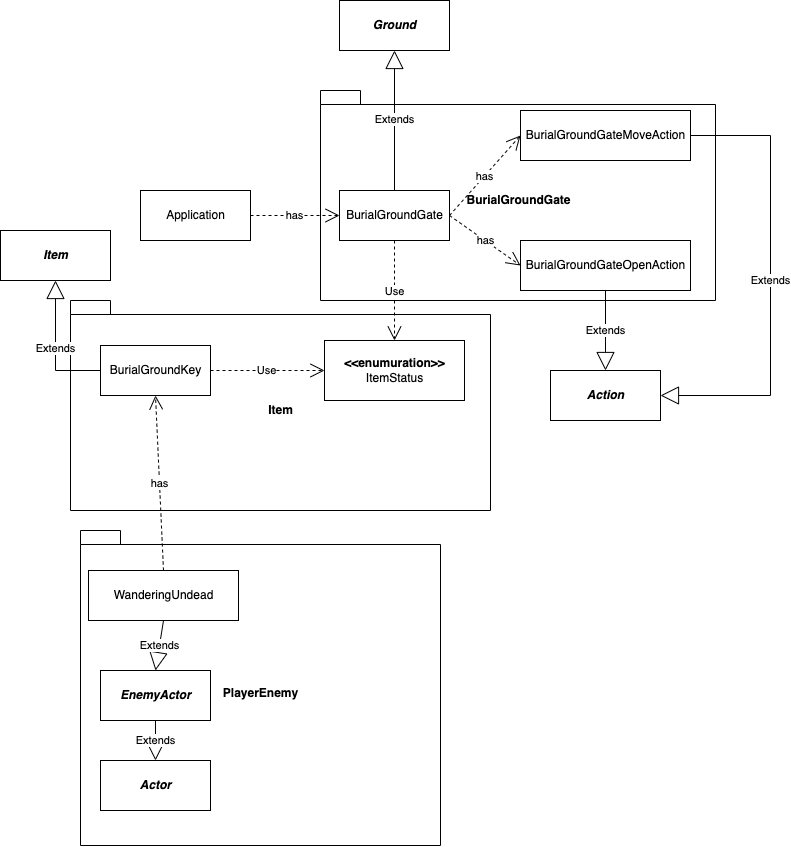

The diagram above was exported from draw.io. Its source (the exported page's mxGraphModel, read from the mxfile embedded in the PNG):
<mxGraphModel dx="1240" dy="1149" grid="1" gridSize="10" guides="1" tooltips="1" connect="1" arrows="1" fold="1" page="1" pageScale="1" pageWidth="827" pageHeight="1169" math="0" shadow="0">
  <root>
    <mxCell id="0" />
    <mxCell id="1" parent="0" />
    <mxCell id="V6QfpplSM5w0dUirQITO-27" value="Item" style="shape=folder;fontStyle=1;spacingTop=10;tabWidth=40;tabHeight=14;tabPosition=left;html=1;" parent="1" vertex="1">
      <mxGeometry x="90" y="480" width="420" height="210" as="geometry" />
    </mxCell>
    <mxCell id="V6QfpplSM5w0dUirQITO-17" value="BurialGroundGate" style="shape=folder;fontStyle=1;spacingTop=10;tabWidth=40;tabHeight=14;tabPosition=left;html=1;" parent="1" vertex="1">
      <mxGeometry x="340" y="270" width="395" height="210" as="geometry" />
    </mxCell>
    <mxCell id="zVpqTfb2uJKFw7klmA1o-8" value="&lt;b&gt;&lt;i&gt;Ground&lt;/i&gt;&lt;/b&gt;" style="html=1;" parent="1" vertex="1">
      <mxGeometry x="359" y="180" width="110" height="50" as="geometry" />
    </mxCell>
    <mxCell id="6xQDy9n4e76Tf01L5Hqc-2" value="BurialGroundGate" style="html=1;" parent="1" vertex="1">
      <mxGeometry x="359" y="370" width="110" height="50" as="geometry" />
    </mxCell>
    <mxCell id="6xQDy9n4e76Tf01L5Hqc-3" value="Extends" style="endArrow=block;endSize=16;endFill=0;html=1;rounded=0;entryX=0.5;entryY=1;entryDx=0;entryDy=0;exitX=0.5;exitY=0;exitDx=0;exitDy=0;" parent="1" source="6xQDy9n4e76Tf01L5Hqc-2" target="zVpqTfb2uJKFw7klmA1o-8" edge="1">
      <mxGeometry width="160" relative="1" as="geometry">
        <mxPoint x="594" y="380" as="sourcePoint" />
        <mxPoint x="594" y="300" as="targetPoint" />
      </mxGeometry>
    </mxCell>
    <mxCell id="6xQDy9n4e76Tf01L5Hqc-7" value="BurialGroundKey" style="html=1;" parent="1" vertex="1">
      <mxGeometry x="120" y="525" width="110" height="50" as="geometry" />
    </mxCell>
    <mxCell id="V6QfpplSM5w0dUirQITO-7" value="Application" style="html=1;" parent="1" vertex="1">
      <mxGeometry x="160" y="370" width="110" height="50" as="geometry" />
    </mxCell>
    <mxCell id="V6QfpplSM5w0dUirQITO-10" value="&lt;b&gt;&amp;lt;&amp;lt;enumuration&amp;gt;&amp;gt;&lt;br&gt;&lt;/b&gt;ItemStatus" style="html=1;" parent="1" vertex="1">
      <mxGeometry x="344" y="520" width="140" height="60" as="geometry" />
    </mxCell>
    <mxCell id="V6QfpplSM5w0dUirQITO-11" value="BurialGroundGateMoveAction" style="html=1;" parent="1" vertex="1">
      <mxGeometry x="540" y="290" width="170" height="50" as="geometry" />
    </mxCell>
    <mxCell id="V6QfpplSM5w0dUirQITO-12" value="BurialGroundGateOpenAction" style="html=1;" parent="1" vertex="1">
      <mxGeometry x="540" y="420" width="170" height="50" as="geometry" />
    </mxCell>
    <mxCell id="V6QfpplSM5w0dUirQITO-26" value="Use" style="endArrow=open;endSize=12;dashed=1;html=1;rounded=0;exitX=1;exitY=0.5;exitDx=0;exitDy=0;" parent="1" source="6xQDy9n4e76Tf01L5Hqc-7" target="V6QfpplSM5w0dUirQITO-10" edge="1">
      <mxGeometry width="160" relative="1" as="geometry">
        <mxPoint x="424" y="580" as="sourcePoint" />
        <mxPoint x="280" y="550" as="targetPoint" />
      </mxGeometry>
    </mxCell>
    <mxCell id="V6QfpplSM5w0dUirQITO-30" value="Use" style="endArrow=open;endSize=12;dashed=1;html=1;rounded=0;exitX=0.5;exitY=1;exitDx=0;exitDy=0;entryX=0.5;entryY=0;entryDx=0;entryDy=0;" parent="1" source="6xQDy9n4e76Tf01L5Hqc-2" target="V6QfpplSM5w0dUirQITO-10" edge="1">
      <mxGeometry width="160" relative="1" as="geometry">
        <mxPoint x="240" y="560" as="sourcePoint" />
        <mxPoint x="339" y="560" as="targetPoint" />
      </mxGeometry>
    </mxCell>
    <mxCell id="V6QfpplSM5w0dUirQITO-35" value="&lt;b&gt;&lt;i&gt;Action&lt;/i&gt;&lt;/b&gt;" style="html=1;" parent="1" vertex="1">
      <mxGeometry x="570" y="550" width="110" height="50" as="geometry" />
    </mxCell>
    <mxCell id="V6QfpplSM5w0dUirQITO-36" value="Extends" style="endArrow=block;endSize=16;endFill=0;html=1;rounded=0;entryX=0.5;entryY=0;entryDx=0;entryDy=0;exitX=0.5;exitY=1;exitDx=0;exitDy=0;" parent="1" source="V6QfpplSM5w0dUirQITO-12" target="V6QfpplSM5w0dUirQITO-35" edge="1">
      <mxGeometry width="160" relative="1" as="geometry">
        <mxPoint x="645" y="290" as="sourcePoint" />
        <mxPoint x="594" y="525" as="targetPoint" />
      </mxGeometry>
    </mxCell>
    <mxCell id="V6QfpplSM5w0dUirQITO-37" value="Extends" style="endArrow=block;endSize=16;endFill=0;html=1;rounded=0;entryX=1;entryY=0.5;entryDx=0;entryDy=0;exitX=1;exitY=0.5;exitDx=0;exitDy=0;" parent="1" source="V6QfpplSM5w0dUirQITO-11" target="V6QfpplSM5w0dUirQITO-35" edge="1">
      <mxGeometry width="160" relative="1" as="geometry">
        <mxPoint x="635" y="480" as="sourcePoint" />
        <mxPoint x="635" y="560" as="targetPoint" />
        <Array as="points">
          <mxPoint x="790" y="315" />
          <mxPoint x="790" y="575" />
        </Array>
      </mxGeometry>
    </mxCell>
    <mxCell id="V6QfpplSM5w0dUirQITO-38" value="has" style="endArrow=open;endSize=12;dashed=1;html=1;rounded=0;entryX=0;entryY=0.5;entryDx=0;entryDy=0;exitX=1;exitY=0.5;exitDx=0;exitDy=0;" parent="1" source="V6QfpplSM5w0dUirQITO-7" target="6xQDy9n4e76Tf01L5Hqc-2" edge="1">
      <mxGeometry width="160" relative="1" as="geometry">
        <mxPoint x="270" y="390" as="sourcePoint" />
        <mxPoint x="384" y="394.72" as="targetPoint" />
      </mxGeometry>
    </mxCell>
    <mxCell id="g57hhH64ut2Sb58yqYxn-1" value="has" style="endArrow=open;endSize=12;dashed=1;html=1;rounded=0;entryX=0;entryY=0.5;entryDx=0;entryDy=0;exitX=1;exitY=0.5;exitDx=0;exitDy=0;" edge="1" parent="1" source="6xQDy9n4e76Tf01L5Hqc-2" target="V6QfpplSM5w0dUirQITO-11">
      <mxGeometry width="160" relative="1" as="geometry">
        <mxPoint x="280" y="405" as="sourcePoint" />
        <mxPoint x="369" y="405" as="targetPoint" />
      </mxGeometry>
    </mxCell>
    <mxCell id="g57hhH64ut2Sb58yqYxn-2" value="has" style="endArrow=open;endSize=12;dashed=1;html=1;rounded=0;entryX=0;entryY=0.5;entryDx=0;entryDy=0;exitX=1;exitY=0.5;exitDx=0;exitDy=0;" edge="1" parent="1" source="6xQDy9n4e76Tf01L5Hqc-2" target="V6QfpplSM5w0dUirQITO-12">
      <mxGeometry width="160" relative="1" as="geometry">
        <mxPoint x="479" y="405" as="sourcePoint" />
        <mxPoint x="550" y="325" as="targetPoint" />
      </mxGeometry>
    </mxCell>
    <mxCell id="g57hhH64ut2Sb58yqYxn-3" value="PlayerEnemy" style="shape=folder;fontStyle=1;spacingTop=10;tabWidth=40;tabHeight=14;tabPosition=left;html=1;" vertex="1" parent="1">
      <mxGeometry x="100" y="710" width="360" height="315" as="geometry" />
    </mxCell>
    <mxCell id="g57hhH64ut2Sb58yqYxn-4" value="WanderingUndead" style="html=1;" vertex="1" parent="1">
      <mxGeometry x="108" y="750" width="150" height="50" as="geometry" />
    </mxCell>
    <mxCell id="g57hhH64ut2Sb58yqYxn-5" value="&lt;b&gt;&lt;i&gt;EnemyActor&lt;/i&gt;&lt;/b&gt;" style="html=1;" vertex="1" parent="1">
      <mxGeometry x="120" y="850" width="110" height="50" as="geometry" />
    </mxCell>
    <mxCell id="g57hhH64ut2Sb58yqYxn-6" value="Extends" style="endArrow=block;endSize=16;endFill=0;html=1;rounded=0;entryX=0.5;entryY=0;entryDx=0;entryDy=0;exitX=0.5;exitY=1;exitDx=0;exitDy=0;" edge="1" parent="1" source="g57hhH64ut2Sb58yqYxn-4" target="g57hhH64ut2Sb58yqYxn-5">
      <mxGeometry width="160" relative="1" as="geometry">
        <mxPoint x="215" y="750" as="sourcePoint" />
        <mxPoint x="215" y="810" as="targetPoint" />
      </mxGeometry>
    </mxCell>
    <mxCell id="g57hhH64ut2Sb58yqYxn-7" value="&lt;b&gt;&lt;i&gt;Actor&lt;/i&gt;&lt;/b&gt;" style="html=1;" vertex="1" parent="1">
      <mxGeometry x="120" y="940" width="110" height="50" as="geometry" />
    </mxCell>
    <mxCell id="g57hhH64ut2Sb58yqYxn-8" value="Extends" style="endArrow=block;endSize=16;endFill=0;html=1;rounded=0;exitX=0.5;exitY=1;exitDx=0;exitDy=0;" edge="1" parent="1" source="g57hhH64ut2Sb58yqYxn-5" target="g57hhH64ut2Sb58yqYxn-7">
      <mxGeometry width="160" relative="1" as="geometry">
        <mxPoint x="225" y="760" as="sourcePoint" />
        <mxPoint x="225" y="820" as="targetPoint" />
      </mxGeometry>
    </mxCell>
    <mxCell id="V6QfpplSM5w0dUirQITO-39" value="has" style="endArrow=open;endSize=12;dashed=1;html=1;rounded=0;entryX=0.5;entryY=1;entryDx=0;entryDy=0;exitX=0.5;exitY=0;exitDx=0;exitDy=0;" parent="1" source="g57hhH64ut2Sb58yqYxn-4" target="6xQDy9n4e76Tf01L5Hqc-7" edge="1">
      <mxGeometry width="160" relative="1" as="geometry">
        <mxPoint x="175" y="709.9999999999998" as="sourcePoint" />
        <mxPoint x="369" y="405" as="targetPoint" />
      </mxGeometry>
    </mxCell>
    <mxCell id="g57hhH64ut2Sb58yqYxn-9" value="&lt;b&gt;&lt;i&gt;Item&lt;/i&gt;&lt;/b&gt;" style="html=1;" vertex="1" parent="1">
      <mxGeometry x="20" y="410" width="110" height="50" as="geometry" />
    </mxCell>
    <mxCell id="g57hhH64ut2Sb58yqYxn-10" value="Extends" style="endArrow=block;endSize=16;endFill=0;html=1;rounded=0;exitX=0;exitY=0.5;exitDx=0;exitDy=0;entryX=0.5;entryY=1;entryDx=0;entryDy=0;" edge="1" parent="1" source="6xQDy9n4e76Tf01L5Hqc-7" target="g57hhH64ut2Sb58yqYxn-9">
      <mxGeometry width="160" relative="1" as="geometry">
        <mxPoint x="185" y="909.9999999999998" as="sourcePoint" />
        <mxPoint x="185" y="949.9999999999998" as="targetPoint" />
        <Array as="points">
          <mxPoint x="75" y="550" />
        </Array>
      </mxGeometry>
    </mxCell>
  </root>
</mxGraphModel>